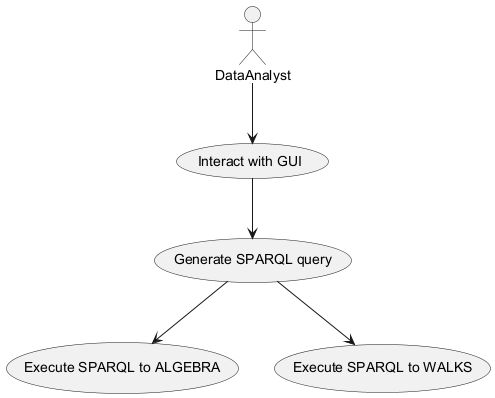

The diagram above was rendered by PlantUML. Its source (embedded in the PNG):
@startuml
actor DataAnalyst
usecase "Interact with GUI" as GUI
usecase "Generate SPARQL query" as SPARQL
usecase "Execute SPARQL to ALGEBRA" as ALGEBRA
usecase "Execute SPARQL to WALKS" as WALKS
DataAnalyst --> GUI
GUI --> SPARQL
SPARQL --> ALGEBRA
SPARQL --> WALKS
@enduml